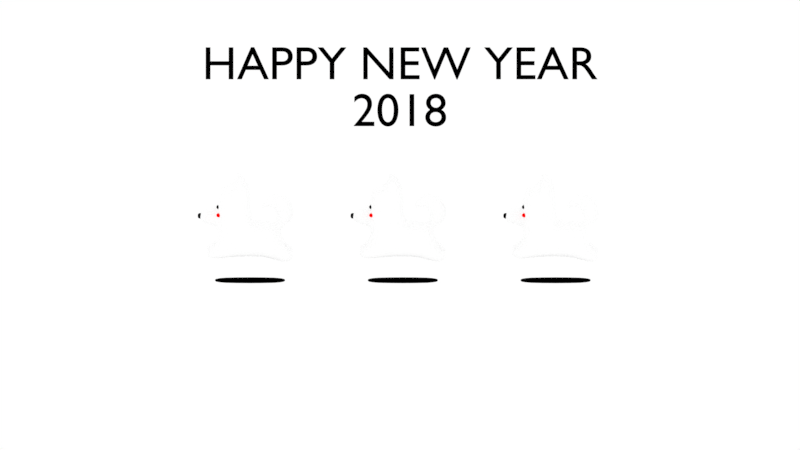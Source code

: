 # Source: NewYearCard.blend  (saved by Blender 2.79.0; exported with 4.5.12 LTS)
import bpy
from mathutils import Matrix  # noqa: F401  (used for matrix-valued properties, if any)

bpy.ops.wm.read_factory_settings(use_empty=True)
scene = bpy.context.scene
scene.name = 'Scene'

# ---- collections
col_collection_1 = bpy.data.collections.new('Collection 1'); scene.collection.children.link(col_collection_1)

# ---- materials (node trees are filled in below, after node groups)
mat_black = bpy.data.materials.new('Black')
mat_black.alpha_threshold = 0.0
mat_black.use_transparent_shadow = False
mat_black.diffuse_color = (0.0, 0.0, 0.0, 1.0)
mat_black.roughness = 0.5
mat_white = bpy.data.materials.new('White')
mat_white.alpha_threshold = 0.0
mat_white.use_transparent_shadow = False
mat_white.diffuse_color = (1.0, 1.0, 1.0, 1.0)
mat_white.roughness = 0.5
mat_white.line_color = (0.0, 0.0, 0.0, 1.0)
mat_red = bpy.data.materials.new('Red')
mat_red.alpha_threshold = 0.0
mat_red.use_transparent_shadow = False
mat_red.diffuse_color = (1.0, 0.0, 0.0, 1.0)
mat_red.roughness = 0.5
mat_red.line_color = (0.0, 0.0, 0.0, 1.0)

# ---- material node trees

# ---- world
world_world = bpy.data.worlds.new('World'); scene.world = world_world
world_world.color = (1.0, 1.0, 1.0)
world_world.use_sun_shadow = False
world_world.sun_shadow_jitter_overblur = 0.0
world_world.cycles.sampling_method = 'MANUAL'

# ---- cameras
cam_camera = bpy.data.cameras.new('Camera')
cam_camera.type = 'ORTHO'
cam_camera.lens = 10.0
cam_camera.sensor_width = 32.0
cam_camera.sensor_height = 18.0
cam_camera.ortho_scale = 25.11
cam_camera.show_composition_center = True
cam_camera.show_composition_center_diagonal = True
cam_camera.show_composition_thirds = True
cam_camera.show_composition_golden = True
cam_camera.show_composition_golden_tria_a = True
cam_camera.show_composition_golden_tria_b = True
cam_camera.show_composition_harmony_tri_a = True
cam_camera.show_composition_harmony_tri_b = True
cam_camera.dof.focus_distance = 0.0
cam_camera.dof.aperture_fstop = 128.0

# ---- lights
light_lamp = bpy.data.lights.new('Lamp', 'POINT')
light_lamp.transmission_factor = 0.0
light_lamp.cutoff_distance = 30.0
light_lamp.energy = 100.0
light_lamp.shadow_buffer_clip_start = 1.001
light_lamp.shadow_soft_size = 0.1
light_lamp.shadow_maximum_resolution = 0.006
light_lamp.use_absolute_resolution = True

# ---- meshes
me_cube = bpy.data.meshes.new('Cube')
me_cube.from_pydata([(0.5774, 1.088, 0.3019), (0.5774, -1.149, 0.3503), (-1.192e-07, -1.149, 0.3503), (3.576e-07, 1.088, 0.3019), (0.5774, 0.7714, 1.0), (0.5774, -1.0, 1.0), (-3.576e-07, -1.0, 1.0), (5.96e-08, 0.7714, 1.0), (0.5774, -5.96e-08, 0.02688), (1.192e-07, 2.98e-07, 0.02688), (0.5774, -5.364e-07, 1.0), (-1.192e-07, 1.788e-07, 1.0), (0.5774, -1.0, 2.153), (-3.576e-07, -1.0, 2.153), (0.5774, -5.364e-07, 2.153), (-1.192e-07, 1.788e-07, 2.153), (0.2724, -1.605, 1.451), (-9.984e-07, -1.605, 1.451), (-9.984e-07, -1.605, 1.0), (0.2724, -1.605, 1.0), (0.1, -1.556, 1.224), (-5.715e-09, -1.556, 1.124), (0.1, -1.556, 1.324), (-5.715e-09, -1.556, 1.324), (0.1, -1.656, 1.224), (-2.062e-08, -1.656, 1.124), (0.1, -1.656, 1.324), (-5.715e-09, -1.656, 1.324), (0.5774, 1.0, 0.5378), (0.5774, -1.0, 0.5378), (-2.444e-07, -1.0, 0.5378), (2.012e-07, 1.0, 0.5378), (0.5774, -3.099e-07, 0.5378), (0.5774, -0.4839, 0.02688), (0.5774, -0.4839, 1.0), (3.845e-09, -0.4839, 0.02688), (0.5774, -0.4839, 2.153), (-2.346e-07, -0.4839, 2.153), (0.5774, -0.4839, 0.5378), (0.2724, 1.088, 0.3019), (0.2724, -1.149, 0.3503), (0.2724, 0.7714, 1.0), (0.2724, -1.0, 1.0), (0.2724, -4.967e-08, 1.0), (0.2724, 1.838e-07, 0.02688), (0.2724, -1.0, 2.153), (0.2724, -4.967e-08, 2.153), (0.2724, 1.0, 0.5378), (0.2724, -1.0, 0.5378), (0.2724, -0.4839, 2.153), (0.2724, -0.4839, 0.02688), (0.5774, -5.364e-07, 1.568), (0.5774, -1.0, 1.568), (-3.576e-07, -1.0, 1.568), (-1.192e-07, 1.788e-07, 1.568), (0.5774, -0.4839, 1.568), (0.2724, -1.0, 1.568), (0.2724, -4.967e-08, 1.568), (5.588e-07, 1.416, 1.101), (4.172e-07, 0.8835, 1.258), (0.2724, 0.8835, 1.258), (0.2724, 1.416, 1.101), (7.376e-07, 0.6424, 2.073), (5.96e-07, 0.6667, 1.615), (0.1946, 0.6667, 1.615), (0.1946, 0.6424, 2.073), (0.5774, -1.291, -0.09166), (0.5774, -1.464, 0.1695), (0.2724, -1.464, 0.1695), (0.2724, -1.291, -0.09166), (2.334e-07, 0.479, 0.02688), (-3.356e-08, 0.479, 1.0), (0.5774, 0.479, 0.02688), (0.5774, 0.479, 1.0), (0.5774, 0.479, 0.5378), (0.2724, 0.479, 0.02688), (0.2724, 0.479, 1.0), (0.5774, 1.423, 0.1403), (0.2724, 1.423, 0.1403), (0.2724, 1.249, -0.2542), (0.5774, 1.249, -0.2542), (0.3568, -0.2954, 2.533), (0.5774, -0.2954, 2.533), (0.5774, -0.4839, 2.533), (0.3568, -0.4839, 2.533), (6.78e-07, 0.3266, 1.551), (5.364e-07, 0.3823, 1.466), (0.02502, 0.3823, 1.466), (0.02502, 0.3266, 1.551), (0.4267, -0.9289, 1.523), (0.2767, -0.9289, 1.523), (0.4267, -0.9289, 1.673), (0.2767, -0.9289, 1.673), (0.4267, -1.079, 1.523), (0.2767, -1.079, 1.523), (0.4267, -1.079, 1.673), (0.2767, -1.079, 1.673), (6.429e-07, 1.318, 1.813), (0.2358, 1.318, 1.813), (5.014e-07, 0.7814, 1.426), (0.2358, 0.7814, 1.426), (0.1442, 0.877, 0.9072), (0.1442, 0.8111, 1.091), (1.862e-07, 0.8111, 1.091), (3.278e-07, 0.877, 0.9072), (-1.192e-07, -1.11, -0.8201), (0.4713, -1.11, -0.8201), (-3.356e-08, 1.086, -0.8201), (0.4713, 1.086, -0.8201), (0.4941, -0.9289, 1.273), (0.3441, -0.9289, 1.273), (0.4941, -0.9289, 1.423), (0.3441, -0.9289, 1.423), (0.4941, -1.079, 1.273), (0.3441, -1.079, 1.273), (0.4941, -1.079, 1.423), (0.3441, -1.079, 1.423)], [], [(50, 40, 2, 35), (55, 51, 14, 36), (38, 34, 5, 29), (48, 42, 6, 30), (47, 39, 3, 31), (74, 73, 10, 32), (76, 71, 11, 43), (75, 44, 9, 70), (49, 37, 13, 45), (57, 54, 15, 46), (56, 52, 12, 45), (6, 42, 19, 18), (18, 19, 16, 17), (42, 56, 16, 19), (56, 53, 17, 16), (20, 22, 26, 24), (26, 27, 25, 24), (22, 23, 27, 26), (21, 20, 24, 25), (72, 74, 32, 8), (102, 101, 61, 60), (40, 48, 30, 2), (33, 38, 29, 1), (8, 32, 38, 33), (46, 15, 37, 49), (32, 10, 34, 38), (52, 55, 36, 12), (44, 50, 35, 9), (8, 33, 50, 44), (49, 36, 83, 84), (1, 29, 48, 40), (4, 28, 47, 41), (53, 56, 45, 13), (51, 57, 46, 14), (36, 49, 45, 12), (72, 8, 44, 75), (73, 76, 43, 10), (28, 0, 39, 47), (29, 5, 42, 48), (50, 33, 66, 69), (10, 43, 57, 51), (5, 34, 55, 52), (42, 5, 52, 56), (43, 11, 54, 57), (34, 10, 51, 55), (98, 97, 62, 65), (103, 102, 60, 59), (101, 104, 58, 61), (65, 62, 85, 88), (87, 88, 85, 86), (100, 98, 65, 64), (99, 100, 64, 63), (66, 67, 68, 69), (33, 1, 67, 66), (1, 40, 68, 67), (40, 50, 69, 68), (4, 41, 76, 73), (39, 0, 77, 78), (0, 28, 74, 72), (39, 75, 70, 3), (41, 7, 71, 76), (28, 4, 73, 74), (77, 80, 79, 78), (72, 75, 79, 80), (75, 39, 78, 79), (0, 72, 80, 77), (82, 81, 84, 83), (36, 14, 82, 83), (46, 49, 84, 81), (14, 46, 81, 82), (64, 65, 88, 87), (63, 64, 87, 86), (89, 91, 95, 93), (95, 96, 94, 93), (91, 92, 96, 95), (90, 89, 93, 94), (96, 92, 90, 94), (59, 60, 100, 99), (60, 61, 98, 100), (61, 58, 97, 98), (47, 31, 104, 101), (7, 41, 102, 103), (41, 47, 101, 102), (108, 107, 105, 106), (109, 111, 115, 113), (115, 116, 114, 113), (111, 112, 116, 115), (110, 109, 113, 114), (116, 112, 110, 114)])
me_cube.polygons.foreach_set('use_smooth', [True] * 89)
me_cube.polygons.foreach_set('material_index', [0, 0, 0, 0, 0, 0, 0, 0, 0, 0, 0, 0, 0, 0, 0, 1, 1, 1, 1, 0, 0, 0, 0, 0, 0, 0, 0, 0, 0, 0, 0, 0, 0, 0, 0, 0, 0, 0, 0, 0, 0, 0, 0, 0, 0, 0, 0, 0, 0, 0, 0, 0, 0, 0, 0, 0, 0, 0, 0, 0, 0, 0, 0, 0, 0, 0, 0, 0, 0, 0, 0, 0, 1, 1, 1, 1, 1, 0, 0, 0, 0, 0, 0, 1, 2, 2, 2, 2, 2])
me_cube.materials.append(mat_white)
me_cube.materials.append(mat_black)
me_cube.materials.append(mat_red)
me_cube.use_remesh_preserve_volume = False
me_cube.use_remesh_preserve_attributes = False
me_cube.use_mirror_vertex_groups = False
me_cube.update()

# ---- curves / text
txt_text = bpy.data.curves.new('Text', 'FONT')
txt_text.dimensions = '2D'
txt_text.body = 'HAPPY NEW YEAR\n2018'
txt_text.materials.append(mat_black)
txt_text.use_path_clamp = True
txt_text.bevel_resolution = 0
txt_text.align_x = 'CENTER'

# ---- objects
ob_camera_t = bpy.data.objects.new('Camera_T', None)
ob_camera = bpy.data.objects.new('Camera', cam_camera)
ob_text = bpy.data.objects.new('Text', txt_text)
ob_cube = bpy.data.objects.new('Cube', me_cube)
ob_lamp = bpy.data.objects.new('Lamp', light_lamp)

# ---- transforms, parenting, visibility, modifiers, constraints
ob_camera_t.location = (0.0, 0.0, 0.429)
ob_camera_t.empty_display_type = 'SPHERE'
ob_camera_t.empty_image_offset = (0.0, 0.0)
ob_camera_t.lineart.crease_threshold = 0.0
ob_camera.location = (20.56, 0.006044, 4.671)
ob_camera.rotation_euler = (1.109, 0.0, 0.8149)
ob_camera.lock_rotations_4d = False
ob_camera.empty_display_type = 'ARROWS'
ob_camera.color = (0.0, 0.0, 0.0, 0.0)
ob_camera.display_type = 'WIRE'
ob_camera.lineart.crease_threshold = 0.0
_c = ob_camera.constraints.new('TRACK_TO'); _c.name = 'Track To'
_c.target = ob_camera_t
ob_text.location = (0.08776, -0.004292, 5.117)
ob_text.rotation_euler = (1.571, 0.0, 1.571)
ob_text.scale = (1.5, 1.5, 1.5)
ob_text.lineart.crease_threshold = 0.0
ob_cube.location = (-0.05821, -4.695, -0.5333)
ob_cube.lock_rotations_4d = False
ob_cube.empty_display_type = 'ARROWS'
ob_cube.lineart.crease_threshold = 0.0
_m = ob_cube.modifiers.new('Mirror', 'MIRROR')
_m = ob_cube.modifiers.new('Subsurf', 'SUBSURF')
_m.uv_smooth = 'PRESERVE_CORNERS'
_m.quality = 2
_m.levels = 2
_m.show_only_control_edges = False
_m = ob_cube.modifiers.new('Array', 'ARRAY')
_m.count = 3
_m.constant_offset_displace = (0.0, 0.0, 0.0)
_m.relative_offset_displace = (0.0, 1.6, 0.0)
ob_lamp.location = (4.076, -18.67, 14.2)
ob_lamp.rotation_euler = (0.6503, 0.05522, 1.866)
ob_lamp.lock_rotations_4d = False
ob_lamp.empty_display_type = 'ARROWS'
ob_lamp.color = (0.0, 0.0, 0.0, 0.0)
ob_lamp.lineart.crease_threshold = 0.0

# ---- collection membership
col_collection_1.objects.link(ob_camera_t)
col_collection_1.objects.link(ob_camera)
col_collection_1.objects.link(ob_text)
col_collection_1.objects.link(ob_cube)
col_collection_1.objects.link(ob_lamp)

# ---- scene / render settings (as saved in the file)
scene.camera = ob_camera
scene.frame_start = 1; scene.frame_end = 250; scene.frame_set(1)
scene.render.engine = 'BLENDER_EEVEE_NEXT'
scene.render.dither_intensity = 0.0
scene.cycles.use_denoising = False
scene.cycles.samples = 128
scene.cycles.sampling_pattern = 'TABULATED_SOBOL'
scene.cycles.use_adaptive_sampling = False
scene.cycles.use_light_tree = False
scene.cycles.blur_glossy = 0.0
scene.cycles.sample_clamp_indirect = 0.0
scene.view_settings.view_transform = 'Standard'
bpy.context.view_layer.update()

